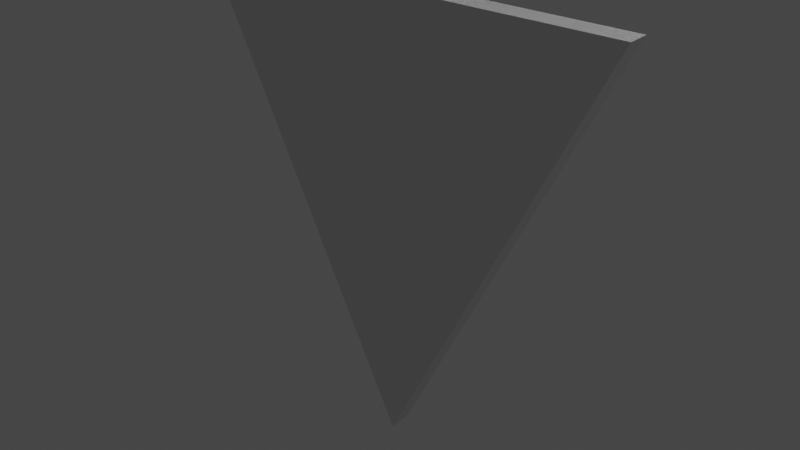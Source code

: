 # Source: Triangle.blend  (saved by Blender 2.80.75; exported with 4.5.12 LTS)
import bpy
from mathutils import Matrix  # noqa: F401  (used for matrix-valued properties, if any)

bpy.ops.wm.read_factory_settings(use_empty=True)
scene = bpy.context.scene
scene.name = 'Scene'

# ---- collections
col_collection = bpy.data.collections.new('Collection'); scene.collection.children.link(col_collection)

# ---- world
world_world = bpy.data.worlds.new('World'); scene.world = world_world
world_world.use_nodes = True; world_world.node_tree.nodes.clear()
_N = world_world.node_tree.nodes; _L = world_world.node_tree.links
n0 = _N.new('ShaderNodeOutputWorld'); n0.name = 'World Output'; n0.location = (300, 300)
n1 = _N.new('ShaderNodeBackground'); n1.name = 'Background'; n1.location = (10, 300)
n1.inputs[0].default_value = (0.05088, 0.05088, 0.05088, 1.0)
_L.new(n1.outputs[0], n0.inputs[0])
n0.is_active_output = True
world_world.color = (0.05088, 0.05088, 0.05088)
world_world.use_sun_shadow = False
world_world.sun_shadow_jitter_overblur = 0.0

# ---- lights
light_light = bpy.data.lights.new('Light', 'POINT')
light_light.transmission_factor = 0.0
light_light.energy = 1000.0
light_light.shadow_soft_size = 0.1
light_light.shadow_maximum_resolution = 0.006
light_light.use_absolute_resolution = True

# ---- meshes
me_plane = bpy.data.meshes.new('Plane')
me_plane.from_pydata([(-1.0, 0.0008548, 4.375e-08), (1.0, 0.0008548, 4.375e-08), (0.0, 2.005, 4.443e-08), (0.0, 0.0008548, 4.375e-08), (-1.0, 0.0008549, -0.1008), (1.0, 0.0008549, -0.1008), (0.0, 2.005, -0.1008), (0.0, 0.0008549, -0.1008)], [], [(0, 3, 2), (4, 6, 7), (3, 0, 4, 7), (3, 1, 5, 7), (0, 2, 6, 4)])
_uv = me_plane.uv_layers.new(name='UVMap')
_uv.uv.foreach_set('vector', [0.0, 0.0, 0.0, 0.0, 0.0, 0.0, 0.0, 0.0, 0.0, 0.0, 0.0, 0.0, 0.0, 0.0, 0.0, 0.0, 0.0, 0.0, 0.0, 0.0, 0.0, 0.0, 0.0, 0.0, 0.0, 0.0, 0.0, 0.0, 0.0, 0.0, 0.0, 0.0, 0.0, 0.0, 0.0, 0.0])
me_plane.use_remesh_preserve_volume = False
me_plane.use_remesh_preserve_attributes = False
me_plane.use_mirror_vertex_groups = False
me_plane.update()

# ---- objects
ob_light = bpy.data.objects.new('Light', light_light)
ob_empty = bpy.data.objects.new('Empty', None)
ob_plane = bpy.data.objects.new('Plane', me_plane)

# ---- transforms, parenting, visibility, modifiers, constraints
ob_light.location = (4.076, 1.005, 5.904)
ob_light.rotation_euler = (0.6503, 0.05522, 1.866)
ob_light.lock_rotations_4d = False
ob_light.empty_display_type = 'ARROWS'
ob_light.color = (0.0, 0.0, 0.0, 0.0)
ob_light.lineart.crease_threshold = 0.0
ob_empty.location = (0.0, 0.0, 0.0)
ob_empty.lineart.crease_threshold = 0.0
ob_plane.location = (0.0, 0.0, 0.0)
ob_plane.rotation_euler = (-1.571, -2.22e-16, 2.22e-16)
ob_plane.lineart.crease_threshold = 0.0
_m = ob_plane.modifiers.new('Mirror', 'MIRROR')
_m.use_clip = True

# ---- collection membership
col_collection.objects.link(ob_light)
col_collection.objects.link(ob_empty)
col_collection.objects.link(ob_plane)

# ---- scene / render settings (as saved in the file)
scene.frame_start = 1; scene.frame_end = 250; scene.frame_set(1)
scene.render.engine = 'BLENDER_EEVEE_NEXT'
scene.cycles.use_denoising = False
scene.cycles.samples = 128
scene.cycles.sampling_pattern = 'TABULATED_SOBOL'
scene.cycles.use_adaptive_sampling = False
scene.cycles.use_light_tree = False
scene.view_settings.view_transform = 'Filmic'
bpy.context.view_layer.update()

# ---- added for rendering (the .blend has no active camera): camera
cam_auto = bpy.data.cameras.new('AutoCamera')
cam_auto.lens = 50.0
cam_auto.sensor_width = 36.0
cam_auto.clip_end = 1000.0
ob_auto_camera = bpy.data.objects.new('AutoCamera', cam_auto)
scene.collection.objects.link(ob_auto_camera)
ob_auto_camera.location = (2.62107, -3.19567, 1.09411)
ob_auto_camera.rotation_euler = (1.09748, -7.21219e-08, 0.694738)
scene.camera = ob_auto_camera
bpy.context.view_layer.update()
